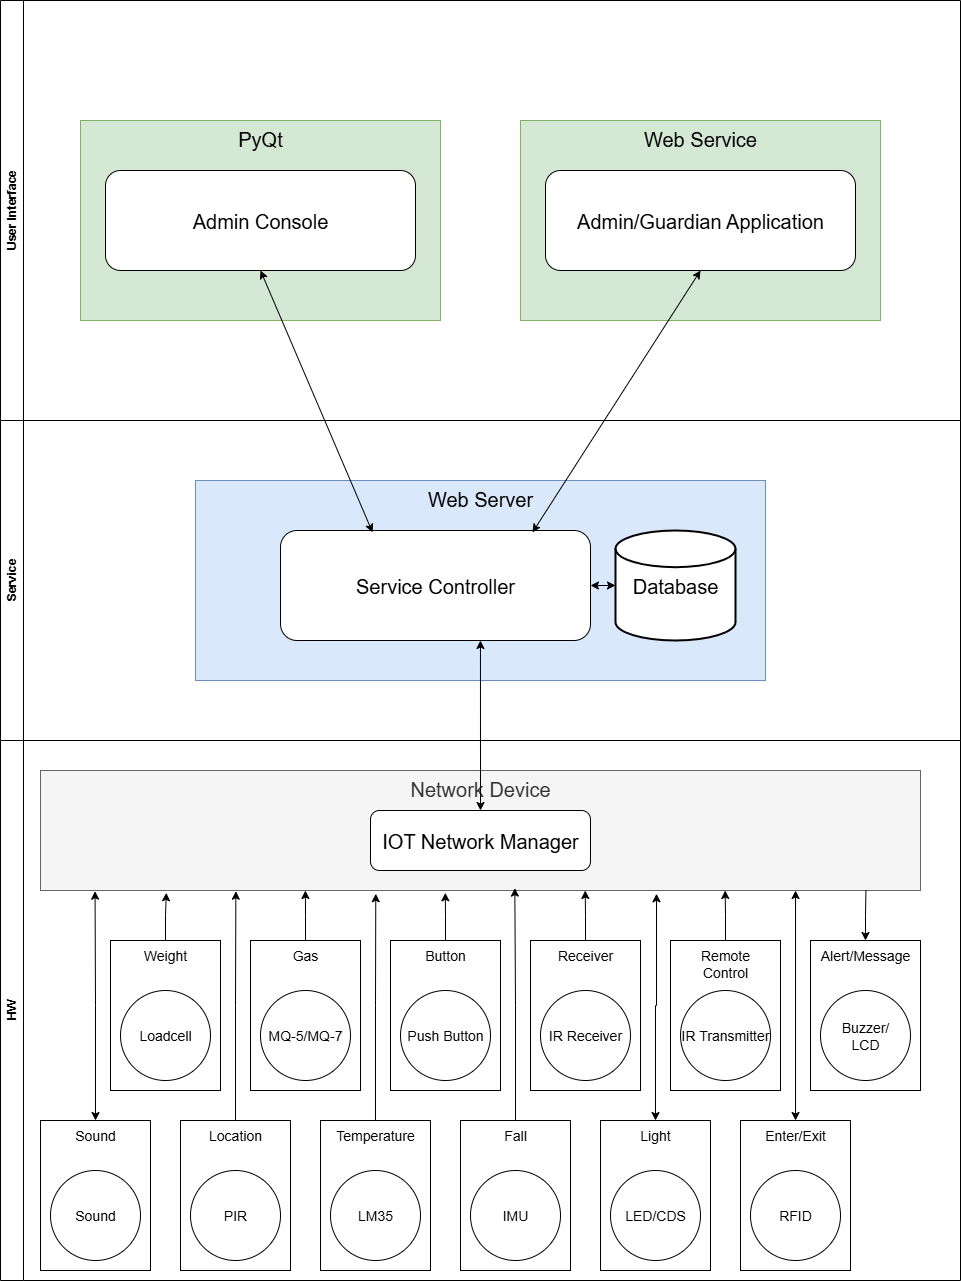

The diagram above was exported from draw.io. Its source (the exported page's mxGraphModel, read from the mxfile embedded in the PNG):
<mxGraphModel dx="961" dy="753" grid="1" gridSize="10" guides="1" tooltips="1" connect="1" arrows="1" fold="1" page="1" pageScale="1" pageWidth="850" pageHeight="1100" math="0" shadow="0">
  <root>
    <mxCell id="0" />
    <mxCell id="1" parent="0" />
    <mxCell id="ZXbNGL_yvzLqKlsy0oRl-1" value="HW" style="swimlane;horizontal=0;whiteSpace=wrap;html=1;startSize=23;" parent="1" vertex="1">
      <mxGeometry x="80" y="780" width="960" height="540" as="geometry" />
    </mxCell>
    <mxCell id="SBeryx3VpUSpdfcEsfpr-7" value="&lt;span&gt;Sound&lt;/span&gt;" style="rounded=0;whiteSpace=wrap;html=1;verticalAlign=top;fontSize=14;" parent="ZXbNGL_yvzLqKlsy0oRl-1" vertex="1">
      <mxGeometry x="40" y="380" width="110" height="150" as="geometry" />
    </mxCell>
    <mxCell id="SBeryx3VpUSpdfcEsfpr-8" value="&lt;span&gt;Location&lt;/span&gt;" style="rounded=0;whiteSpace=wrap;html=1;verticalAlign=top;fontSize=14;" parent="ZXbNGL_yvzLqKlsy0oRl-1" vertex="1">
      <mxGeometry x="180" y="380" width="110" height="150" as="geometry" />
    </mxCell>
    <mxCell id="SBeryx3VpUSpdfcEsfpr-9" value="&lt;span&gt;Temperature&lt;/span&gt;" style="rounded=0;whiteSpace=wrap;html=1;verticalAlign=top;fontSize=14;" parent="ZXbNGL_yvzLqKlsy0oRl-1" vertex="1">
      <mxGeometry x="320" y="380" width="110" height="150" as="geometry" />
    </mxCell>
    <mxCell id="SBeryx3VpUSpdfcEsfpr-10" value="Fall" style="rounded=0;whiteSpace=wrap;html=1;verticalAlign=top;fontSize=14;" parent="ZXbNGL_yvzLqKlsy0oRl-1" vertex="1">
      <mxGeometry x="460" y="380" width="110" height="150" as="geometry" />
    </mxCell>
    <mxCell id="SBeryx3VpUSpdfcEsfpr-11" value="&lt;span style=&quot;color: rgb(0, 0, 0); font-family: Helvetica; font-style: normal; font-variant-ligatures: normal; font-variant-caps: normal; font-weight: 400; letter-spacing: normal; orphans: 2; text-align: center; text-indent: 0px; text-transform: none; widows: 2; word-spacing: 0px; -webkit-text-stroke-width: 0px; white-space: normal; text-decoration-thickness: initial; text-decoration-style: initial; text-decoration-color: initial; float: none; display: inline !important;&quot;&gt;Light&lt;/span&gt;" style="rounded=0;whiteSpace=wrap;html=1;verticalAlign=top;fontSize=14;" parent="ZXbNGL_yvzLqKlsy0oRl-1" vertex="1">
      <mxGeometry x="600" y="380" width="110" height="150" as="geometry" />
    </mxCell>
    <mxCell id="SBeryx3VpUSpdfcEsfpr-12" value="Enter/Exit" style="rounded=0;whiteSpace=wrap;html=1;verticalAlign=top;fontSize=14;" parent="ZXbNGL_yvzLqKlsy0oRl-1" vertex="1">
      <mxGeometry x="740" y="380" width="110" height="150" as="geometry" />
    </mxCell>
    <mxCell id="SBeryx3VpUSpdfcEsfpr-13" value="&lt;span style=&quot;color: rgb(0, 0, 0); font-family: Helvetica; font-size: 14px; font-style: normal; font-variant-ligatures: normal; font-variant-caps: normal; font-weight: 400; letter-spacing: normal; orphans: 2; text-align: center; text-indent: 0px; text-transform: none; widows: 2; word-spacing: 0px; -webkit-text-stroke-width: 0px; white-space: normal; text-decoration-thickness: initial; text-decoration-style: initial; text-decoration-color: initial; float: none; display: inline !important;&quot;&gt;Weight&lt;/span&gt;" style="rounded=0;whiteSpace=wrap;html=1;verticalAlign=top;fontSize=14;" parent="ZXbNGL_yvzLqKlsy0oRl-1" vertex="1">
      <mxGeometry x="110" y="200" width="110" height="150" as="geometry" />
    </mxCell>
    <mxCell id="SBeryx3VpUSpdfcEsfpr-14" value="&lt;span style=&quot;color: rgb(0, 0, 0); font-family: Helvetica; font-size: 14px; font-style: normal; font-variant-ligatures: normal; font-variant-caps: normal; font-weight: 400; letter-spacing: normal; orphans: 2; text-align: center; text-indent: 0px; text-transform: none; widows: 2; word-spacing: 0px; -webkit-text-stroke-width: 0px; white-space: normal; text-decoration-thickness: initial; text-decoration-style: initial; text-decoration-color: initial; float: none; display: inline !important;&quot;&gt;Gas&lt;/span&gt;" style="rounded=0;whiteSpace=wrap;html=1;verticalAlign=top;fontSize=14;" parent="ZXbNGL_yvzLqKlsy0oRl-1" vertex="1">
      <mxGeometry x="250" y="200" width="110" height="150" as="geometry" />
    </mxCell>
    <mxCell id="SBeryx3VpUSpdfcEsfpr-15" value="&lt;span style=&quot;color: rgb(0, 0, 0); font-family: Helvetica; font-size: 14px; font-style: normal; font-variant-ligatures: normal; font-variant-caps: normal; font-weight: 400; letter-spacing: normal; orphans: 2; text-align: center; text-indent: 0px; text-transform: none; widows: 2; word-spacing: 0px; -webkit-text-stroke-width: 0px; white-space: normal; text-decoration-thickness: initial; text-decoration-style: initial; text-decoration-color: initial; float: none; display: inline !important;&quot;&gt;Button&lt;/span&gt;" style="rounded=0;whiteSpace=wrap;html=1;verticalAlign=top;fontSize=14;" parent="ZXbNGL_yvzLqKlsy0oRl-1" vertex="1">
      <mxGeometry x="390" y="200" width="110" height="150" as="geometry" />
    </mxCell>
    <mxCell id="SBeryx3VpUSpdfcEsfpr-16" value="Receiver" style="rounded=0;whiteSpace=wrap;html=1;verticalAlign=top;fontSize=14;" parent="ZXbNGL_yvzLqKlsy0oRl-1" vertex="1">
      <mxGeometry x="530" y="200" width="110" height="150" as="geometry" />
    </mxCell>
    <mxCell id="SBeryx3VpUSpdfcEsfpr-17" value="Remote&#10;Control" style="rounded=0;whiteSpace=wrap;html=1;verticalAlign=top;fontSize=14;" parent="ZXbNGL_yvzLqKlsy0oRl-1" vertex="1">
      <mxGeometry x="670" y="200" width="110" height="150" as="geometry" />
    </mxCell>
    <mxCell id="SBeryx3VpUSpdfcEsfpr-18" value="Alert/Message" style="rounded=0;whiteSpace=wrap;html=1;verticalAlign=top;fontSize=14;" parent="ZXbNGL_yvzLqKlsy0oRl-1" vertex="1">
      <mxGeometry x="810" y="200" width="110" height="150" as="geometry" />
    </mxCell>
    <mxCell id="ZXbNGL_yvzLqKlsy0oRl-15" value="Network Device" style="rounded=0;whiteSpace=wrap;html=1;fillColor=#f5f5f5;strokeColor=#666666;fontColor=#333333;verticalAlign=top;fontSize=20;" parent="ZXbNGL_yvzLqKlsy0oRl-1" vertex="1">
      <mxGeometry x="40" y="30" width="880" height="120" as="geometry" />
    </mxCell>
    <mxCell id="ZXbNGL_yvzLqKlsy0oRl-27" value="IOT Network Manager" style="rounded=1;whiteSpace=wrap;html=1;fontSize=20;" parent="ZXbNGL_yvzLqKlsy0oRl-1" vertex="1">
      <mxGeometry x="370" y="70" width="220" height="60" as="geometry" />
    </mxCell>
    <mxCell id="ZXbNGL_yvzLqKlsy0oRl-28" value="Loadcell" style="ellipse;whiteSpace=wrap;html=1;aspect=fixed;fontSize=14;" parent="ZXbNGL_yvzLqKlsy0oRl-1" vertex="1">
      <mxGeometry x="120" y="250" width="90" height="90" as="geometry" />
    </mxCell>
    <mxCell id="ZXbNGL_yvzLqKlsy0oRl-29" value="MQ-5/MQ-7" style="ellipse;whiteSpace=wrap;html=1;aspect=fixed;fontSize=14;" parent="ZXbNGL_yvzLqKlsy0oRl-1" vertex="1">
      <mxGeometry x="260" y="250" width="90" height="90" as="geometry" />
    </mxCell>
    <mxCell id="ZXbNGL_yvzLqKlsy0oRl-30" value="Push Button" style="ellipse;whiteSpace=wrap;html=1;aspect=fixed;fontSize=14;" parent="ZXbNGL_yvzLqKlsy0oRl-1" vertex="1">
      <mxGeometry x="400" y="250" width="90" height="90" as="geometry" />
    </mxCell>
    <mxCell id="ZXbNGL_yvzLqKlsy0oRl-31" value="LM35" style="ellipse;whiteSpace=wrap;html=1;aspect=fixed;fontSize=14;" parent="ZXbNGL_yvzLqKlsy0oRl-1" vertex="1">
      <mxGeometry x="330" y="430" width="90" height="90" as="geometry" />
    </mxCell>
    <mxCell id="ZXbNGL_yvzLqKlsy0oRl-32" value="Sound" style="ellipse;whiteSpace=wrap;html=1;aspect=fixed;fontSize=14;" parent="ZXbNGL_yvzLqKlsy0oRl-1" vertex="1">
      <mxGeometry x="50" y="430" width="90" height="90" as="geometry" />
    </mxCell>
    <mxCell id="ZXbNGL_yvzLqKlsy0oRl-33" value="IMU" style="ellipse;whiteSpace=wrap;html=1;aspect=fixed;fontSize=14;" parent="ZXbNGL_yvzLqKlsy0oRl-1" vertex="1">
      <mxGeometry x="470" y="430" width="90" height="90" as="geometry" />
    </mxCell>
    <mxCell id="C4rKU340vXOXEADCXw9L-1" value="PIR" style="ellipse;whiteSpace=wrap;html=1;aspect=fixed;fontSize=14;" parent="ZXbNGL_yvzLqKlsy0oRl-1" vertex="1">
      <mxGeometry x="190" y="430" width="90" height="90" as="geometry" />
    </mxCell>
    <mxCell id="C4rKU340vXOXEADCXw9L-10" value="IR Receiver" style="ellipse;whiteSpace=wrap;html=1;aspect=fixed;fontSize=14;" parent="ZXbNGL_yvzLqKlsy0oRl-1" vertex="1">
      <mxGeometry x="540" y="250" width="90" height="90" as="geometry" />
    </mxCell>
    <mxCell id="C4rKU340vXOXEADCXw9L-11" value="IR Transmitter" style="ellipse;whiteSpace=wrap;html=1;aspect=fixed;fontSize=14;" parent="ZXbNGL_yvzLqKlsy0oRl-1" vertex="1">
      <mxGeometry x="680" y="250" width="90" height="90" as="geometry" />
    </mxCell>
    <mxCell id="C4rKU340vXOXEADCXw9L-12" value="Buzzer/&lt;br&gt;LCD" style="ellipse;whiteSpace=wrap;html=1;aspect=fixed;fontSize=14;" parent="ZXbNGL_yvzLqKlsy0oRl-1" vertex="1">
      <mxGeometry x="820" y="250" width="90" height="90" as="geometry" />
    </mxCell>
    <mxCell id="C4rKU340vXOXEADCXw9L-13" value="LED/CDS" style="ellipse;whiteSpace=wrap;html=1;aspect=fixed;fontSize=14;" parent="ZXbNGL_yvzLqKlsy0oRl-1" vertex="1">
      <mxGeometry x="610" y="430" width="90" height="90" as="geometry" />
    </mxCell>
    <mxCell id="C4rKU340vXOXEADCXw9L-14" value="RFID" style="ellipse;whiteSpace=wrap;html=1;aspect=fixed;fontSize=14;" parent="ZXbNGL_yvzLqKlsy0oRl-1" vertex="1">
      <mxGeometry x="750" y="430" width="90" height="90" as="geometry" />
    </mxCell>
    <mxCell id="SBeryx3VpUSpdfcEsfpr-20" style="edgeStyle=orthogonalEdgeStyle;rounded=0;orthogonalLoop=1;jettySize=auto;html=1;entryX=0.062;entryY=1.006;entryDx=0;entryDy=0;entryPerimeter=0;startArrow=classic;startFill=1;" parent="ZXbNGL_yvzLqKlsy0oRl-1" source="SBeryx3VpUSpdfcEsfpr-7" target="ZXbNGL_yvzLqKlsy0oRl-15" edge="1">
      <mxGeometry relative="1" as="geometry" />
    </mxCell>
    <mxCell id="SBeryx3VpUSpdfcEsfpr-22" style="edgeStyle=orthogonalEdgeStyle;rounded=0;orthogonalLoop=1;jettySize=auto;html=1;entryX=0.222;entryY=1.006;entryDx=0;entryDy=0;entryPerimeter=0;" parent="ZXbNGL_yvzLqKlsy0oRl-1" source="SBeryx3VpUSpdfcEsfpr-8" target="ZXbNGL_yvzLqKlsy0oRl-15" edge="1">
      <mxGeometry relative="1" as="geometry" />
    </mxCell>
    <mxCell id="SBeryx3VpUSpdfcEsfpr-25" style="edgeStyle=orthogonalEdgeStyle;rounded=0;orthogonalLoop=1;jettySize=auto;html=1;entryX=0.143;entryY=1.019;entryDx=0;entryDy=0;entryPerimeter=0;" parent="ZXbNGL_yvzLqKlsy0oRl-1" source="SBeryx3VpUSpdfcEsfpr-13" target="ZXbNGL_yvzLqKlsy0oRl-15" edge="1">
      <mxGeometry relative="1" as="geometry" />
    </mxCell>
    <mxCell id="SBeryx3VpUSpdfcEsfpr-26" style="edgeStyle=orthogonalEdgeStyle;rounded=0;orthogonalLoop=1;jettySize=auto;html=1;entryX=0.301;entryY=1;entryDx=0;entryDy=0;entryPerimeter=0;" parent="ZXbNGL_yvzLqKlsy0oRl-1" source="SBeryx3VpUSpdfcEsfpr-14" target="ZXbNGL_yvzLqKlsy0oRl-15" edge="1">
      <mxGeometry relative="1" as="geometry" />
    </mxCell>
    <mxCell id="SBeryx3VpUSpdfcEsfpr-27" style="edgeStyle=orthogonalEdgeStyle;rounded=0;orthogonalLoop=1;jettySize=auto;html=1;entryX=0.46;entryY=1.019;entryDx=0;entryDy=0;entryPerimeter=0;" parent="ZXbNGL_yvzLqKlsy0oRl-1" source="SBeryx3VpUSpdfcEsfpr-15" target="ZXbNGL_yvzLqKlsy0oRl-15" edge="1">
      <mxGeometry relative="1" as="geometry" />
    </mxCell>
    <mxCell id="SBeryx3VpUSpdfcEsfpr-28" style="edgeStyle=orthogonalEdgeStyle;rounded=0;orthogonalLoop=1;jettySize=auto;html=1;entryX=0.619;entryY=1;entryDx=0;entryDy=0;entryPerimeter=0;" parent="ZXbNGL_yvzLqKlsy0oRl-1" source="SBeryx3VpUSpdfcEsfpr-16" target="ZXbNGL_yvzLqKlsy0oRl-15" edge="1">
      <mxGeometry relative="1" as="geometry" />
    </mxCell>
    <mxCell id="SBeryx3VpUSpdfcEsfpr-30" style="edgeStyle=orthogonalEdgeStyle;rounded=0;orthogonalLoop=1;jettySize=auto;html=1;entryX=0.778;entryY=1;entryDx=0;entryDy=0;entryPerimeter=0;" parent="ZXbNGL_yvzLqKlsy0oRl-1" source="SBeryx3VpUSpdfcEsfpr-17" target="ZXbNGL_yvzLqKlsy0oRl-15" edge="1">
      <mxGeometry relative="1" as="geometry" />
    </mxCell>
    <mxCell id="SBeryx3VpUSpdfcEsfpr-31" style="edgeStyle=orthogonalEdgeStyle;rounded=0;orthogonalLoop=1;jettySize=auto;html=1;entryX=0.938;entryY=1;entryDx=0;entryDy=0;entryPerimeter=0;startArrow=classic;startFill=1;endArrow=none;endFill=0;" parent="ZXbNGL_yvzLqKlsy0oRl-1" source="SBeryx3VpUSpdfcEsfpr-18" target="ZXbNGL_yvzLqKlsy0oRl-15" edge="1">
      <mxGeometry relative="1" as="geometry" />
    </mxCell>
    <mxCell id="SBeryx3VpUSpdfcEsfpr-32" style="edgeStyle=orthogonalEdgeStyle;rounded=0;orthogonalLoop=1;jettySize=auto;html=1;entryX=0.381;entryY=1.027;entryDx=0;entryDy=0;entryPerimeter=0;" parent="ZXbNGL_yvzLqKlsy0oRl-1" source="SBeryx3VpUSpdfcEsfpr-9" target="ZXbNGL_yvzLqKlsy0oRl-15" edge="1">
      <mxGeometry relative="1" as="geometry" />
    </mxCell>
    <mxCell id="SBeryx3VpUSpdfcEsfpr-33" style="edgeStyle=orthogonalEdgeStyle;rounded=0;orthogonalLoop=1;jettySize=auto;html=1;entryX=0.539;entryY=0.98;entryDx=0;entryDy=0;entryPerimeter=0;" parent="ZXbNGL_yvzLqKlsy0oRl-1" source="SBeryx3VpUSpdfcEsfpr-10" target="ZXbNGL_yvzLqKlsy0oRl-15" edge="1">
      <mxGeometry relative="1" as="geometry" />
    </mxCell>
    <mxCell id="SBeryx3VpUSpdfcEsfpr-34" style="edgeStyle=orthogonalEdgeStyle;rounded=0;orthogonalLoop=1;jettySize=auto;html=1;entryX=0.7;entryY=1.027;entryDx=0;entryDy=0;entryPerimeter=0;startArrow=classic;startFill=1;" parent="ZXbNGL_yvzLqKlsy0oRl-1" source="SBeryx3VpUSpdfcEsfpr-11" target="ZXbNGL_yvzLqKlsy0oRl-15" edge="1">
      <mxGeometry relative="1" as="geometry" />
    </mxCell>
    <mxCell id="SBeryx3VpUSpdfcEsfpr-35" style="edgeStyle=orthogonalEdgeStyle;rounded=0;orthogonalLoop=1;jettySize=auto;html=1;entryX=0.858;entryY=1;entryDx=0;entryDy=0;entryPerimeter=0;startArrow=classic;startFill=1;" parent="ZXbNGL_yvzLqKlsy0oRl-1" source="SBeryx3VpUSpdfcEsfpr-12" target="ZXbNGL_yvzLqKlsy0oRl-15" edge="1">
      <mxGeometry relative="1" as="geometry" />
    </mxCell>
    <mxCell id="ZXbNGL_yvzLqKlsy0oRl-2" value="Service" style="swimlane;horizontal=0;whiteSpace=wrap;html=1;startSize=23;" parent="1" vertex="1">
      <mxGeometry x="80" y="460" width="960" height="320" as="geometry" />
    </mxCell>
    <mxCell id="ZXbNGL_yvzLqKlsy0oRl-9" value="Web Server" style="rounded=0;whiteSpace=wrap;html=1;fillColor=#dae8fc;strokeColor=#6c8ebf;verticalAlign=top;fontSize=20;" parent="ZXbNGL_yvzLqKlsy0oRl-2" vertex="1">
      <mxGeometry x="195" y="60" width="570" height="200" as="geometry" />
    </mxCell>
    <mxCell id="ZXbNGL_yvzLqKlsy0oRl-10" value="Service Controller" style="rounded=1;whiteSpace=wrap;html=1;fontSize=20;" parent="ZXbNGL_yvzLqKlsy0oRl-2" vertex="1">
      <mxGeometry x="280" y="110" width="310" height="110" as="geometry" />
    </mxCell>
    <mxCell id="dn7_wA0O0yWU7lwO1UNF-5" value="&lt;font style=&quot;font-size: 20px;&quot;&gt;Database&lt;/font&gt;" style="strokeWidth=2;html=1;shape=mxgraph.flowchart.database;whiteSpace=wrap;movable=1;resizable=1;rotatable=1;deletable=1;editable=1;locked=0;connectable=1;" parent="ZXbNGL_yvzLqKlsy0oRl-2" vertex="1">
      <mxGeometry x="615" y="110" width="120" height="110" as="geometry" />
    </mxCell>
    <mxCell id="8sWgUVV1cR56q8yUdUpR-1" style="edgeStyle=orthogonalEdgeStyle;rounded=0;orthogonalLoop=1;jettySize=auto;html=1;entryX=0;entryY=0.5;entryDx=0;entryDy=0;entryPerimeter=0;startArrow=classic;startFill=1;" parent="ZXbNGL_yvzLqKlsy0oRl-2" source="ZXbNGL_yvzLqKlsy0oRl-10" target="dn7_wA0O0yWU7lwO1UNF-5" edge="1">
      <mxGeometry relative="1" as="geometry" />
    </mxCell>
    <mxCell id="ZXbNGL_yvzLqKlsy0oRl-3" value="User Interface" style="swimlane;horizontal=0;whiteSpace=wrap;html=1;" parent="1" vertex="1">
      <mxGeometry x="80" y="40" width="960" height="420" as="geometry" />
    </mxCell>
    <mxCell id="ZXbNGL_yvzLqKlsy0oRl-4" value="PyQt" style="rounded=0;whiteSpace=wrap;html=1;fillColor=#d5e8d4;strokeColor=#82b366;verticalAlign=top;fontSize=20;" parent="ZXbNGL_yvzLqKlsy0oRl-3" vertex="1">
      <mxGeometry x="80" y="120" width="360" height="200" as="geometry" />
    </mxCell>
    <mxCell id="ZXbNGL_yvzLqKlsy0oRl-8" value="Admin Console" style="rounded=1;whiteSpace=wrap;html=1;fontSize=20;" parent="ZXbNGL_yvzLqKlsy0oRl-3" vertex="1">
      <mxGeometry x="105" y="170" width="310" height="100" as="geometry" />
    </mxCell>
    <mxCell id="SBeryx3VpUSpdfcEsfpr-37" value="Web Service" style="rounded=0;whiteSpace=wrap;html=1;fillColor=#d5e8d4;strokeColor=#82b366;verticalAlign=top;fontSize=20;" parent="ZXbNGL_yvzLqKlsy0oRl-3" vertex="1">
      <mxGeometry x="520" y="120" width="360" height="200" as="geometry" />
    </mxCell>
    <mxCell id="SBeryx3VpUSpdfcEsfpr-38" value="Admin/Guardian Application" style="rounded=1;whiteSpace=wrap;html=1;fontSize=20;" parent="ZXbNGL_yvzLqKlsy0oRl-3" vertex="1">
      <mxGeometry x="545" y="170" width="310" height="100" as="geometry" />
    </mxCell>
    <mxCell id="ZXbNGL_yvzLqKlsy0oRl-17" style="rounded=0;orthogonalLoop=1;jettySize=auto;html=1;entryX=0.297;entryY=0.017;entryDx=0;entryDy=0;startArrow=classic;startFill=1;entryPerimeter=0;exitX=0.5;exitY=1;exitDx=0;exitDy=0;" parent="1" source="ZXbNGL_yvzLqKlsy0oRl-8" target="ZXbNGL_yvzLqKlsy0oRl-10" edge="1">
      <mxGeometry relative="1" as="geometry" />
    </mxCell>
    <mxCell id="SBeryx3VpUSpdfcEsfpr-36" style="edgeStyle=orthogonalEdgeStyle;rounded=0;orthogonalLoop=1;jettySize=auto;html=1;entryX=0.645;entryY=1;entryDx=0;entryDy=0;startArrow=classic;startFill=1;exitX=0.5;exitY=0;exitDx=0;exitDy=0;entryPerimeter=0;" parent="1" source="ZXbNGL_yvzLqKlsy0oRl-27" target="ZXbNGL_yvzLqKlsy0oRl-10" edge="1">
      <mxGeometry relative="1" as="geometry" />
    </mxCell>
    <mxCell id="SBeryx3VpUSpdfcEsfpr-39" style="rounded=0;orthogonalLoop=1;jettySize=auto;html=1;entryX=0.813;entryY=0.017;entryDx=0;entryDy=0;startArrow=classic;startFill=1;exitX=0.5;exitY=1;exitDx=0;exitDy=0;entryPerimeter=0;" parent="1" source="SBeryx3VpUSpdfcEsfpr-38" target="ZXbNGL_yvzLqKlsy0oRl-10" edge="1">
      <mxGeometry relative="1" as="geometry" />
    </mxCell>
  </root>
</mxGraphModel>